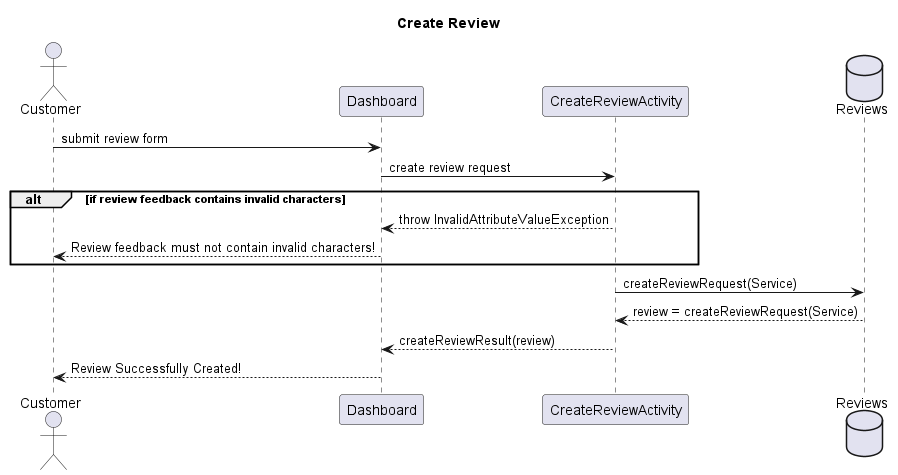

The diagram above was rendered by PlantUML. Its source (embedded in the PNG):
@startuml


title Create Review
actor Customer as c
participant Dashboard as dsb
participant CreateReviewActivity as cra
database Reviews as rdb

c -> dsb : submit review form
dsb -> cra : create review request

alt if review feedback contains invalid characters
   cra --> dsb : throw InvalidAttributeValueException
   dsb --> c : Review feedback must not contain invalid characters!
end

cra -> rdb : createReviewRequest(Service)
rdb --> cra : review = createReviewRequest(Service)
cra --> dsb : createReviewResult(review)
dsb --> c : Review Successfully Created!


@enduml